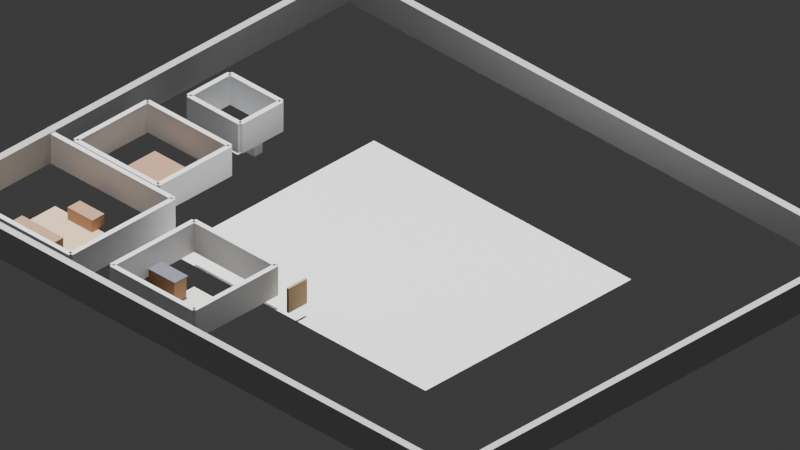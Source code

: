 # Source: connected_floor_plan_996e497b-bc56-440a-9d47-ad85981da4b0.blend  (saved by Blender 4.4.32; exported with 4.5.12 LTS)
import bpy
from mathutils import Matrix  # noqa: F401  (used for matrix-valued properties, if any)

bpy.ops.wm.read_factory_settings(use_empty=True)
scene = bpy.context.scene
scene.name = 'Scene'

# ---- collections
col_collection = bpy.data.collections.new('Collection'); scene.collection.children.link(col_collection)

# ---- materials (node trees are filled in below, after node groups)
mat_wall = bpy.data.materials.new('Wall')
mat_exterior_wall = bpy.data.materials.new('Exterior Wall')
mat_living_floor = bpy.data.materials.new('Living Floor')
mat_furniture = bpy.data.materials.new('Furniture')
mat_kitchen_floor = bpy.data.materials.new('Kitchen Floor')
mat_cabinet = bpy.data.materials.new('Cabinet')
mat_counter = bpy.data.materials.new('Counter')
mat_bedroom_floor = bpy.data.materials.new('Bedroom Floor')
mat_bathroom_floor = bpy.data.materials.new('Bathroom Floor')
mat_fixture = bpy.data.materials.new('Fixture')
mat_door = bpy.data.materials.new('Door')

# ---- material node trees
mat_wall.use_nodes = True; mat_wall.node_tree.nodes.clear()
_N = mat_wall.node_tree.nodes; _L = mat_wall.node_tree.links
n0 = _N.new('ShaderNodeBsdfPrincipled'); n0.name = 'Principled BSDF'; n0.location = (0, 0)
n0.inputs[0].default_value = (0.95, 0.95, 0.95, 1.0)
n0.inputs[2].default_value = 0.8
n1 = _N.new('ShaderNodeOutputMaterial'); n1.name = 'Material Output'; n1.location = (0, 0)
_L.new(n0.outputs[0], n1.inputs[0])
n1.is_active_output = True
mat_exterior_wall.use_nodes = True; mat_exterior_wall.node_tree.nodes.clear()
_N = mat_exterior_wall.node_tree.nodes; _L = mat_exterior_wall.node_tree.links
n0 = _N.new('ShaderNodeBsdfPrincipled'); n0.name = 'Principled BSDF'; n0.location = (0, 0)
n0.inputs[0].default_value = (0.6, 0.6, 0.6, 1.0)
n0.inputs[2].default_value = 0.8
n1 = _N.new('ShaderNodeOutputMaterial'); n1.name = 'Material Output'; n1.location = (0, 0)
_L.new(n0.outputs[0], n1.inputs[0])
n1.is_active_output = True
mat_living_floor.use_nodes = True; mat_living_floor.node_tree.nodes.clear()
_N = mat_living_floor.node_tree.nodes; _L = mat_living_floor.node_tree.links
n0 = _N.new('ShaderNodeBsdfPrincipled'); n0.name = 'Principled BSDF'; n0.location = (0, 0)
n0.inputs[0].default_value = (0.8, 0.6, 0.4, 1.0)
n0.inputs[2].default_value = 0.8
n1 = _N.new('ShaderNodeOutputMaterial'); n1.name = 'Material Output'; n1.location = (0, 0)
_L.new(n0.outputs[0], n1.inputs[0])
n1.is_active_output = True
mat_furniture.use_nodes = True; mat_furniture.node_tree.nodes.clear()
_N = mat_furniture.node_tree.nodes; _L = mat_furniture.node_tree.links
n0 = _N.new('ShaderNodeBsdfPrincipled'); n0.name = 'Principled BSDF'; n0.location = (0, 0)
n0.inputs[0].default_value = (0.5, 0.3, 0.2, 1.0)
n0.inputs[2].default_value = 0.8
n1 = _N.new('ShaderNodeOutputMaterial'); n1.name = 'Material Output'; n1.location = (0, 0)
_L.new(n0.outputs[0], n1.inputs[0])
n1.is_active_output = True
mat_kitchen_floor.use_nodes = True; mat_kitchen_floor.node_tree.nodes.clear()
_N = mat_kitchen_floor.node_tree.nodes; _L = mat_kitchen_floor.node_tree.links
n0 = _N.new('ShaderNodeBsdfPrincipled'); n0.name = 'Principled BSDF'; n0.location = (0, 0)
n0.inputs[0].default_value = (0.9, 0.9, 0.85, 1.0)
n0.inputs[2].default_value = 0.8
n1 = _N.new('ShaderNodeOutputMaterial'); n1.name = 'Material Output'; n1.location = (0, 0)
_L.new(n0.outputs[0], n1.inputs[0])
n1.is_active_output = True
mat_cabinet.use_nodes = True; mat_cabinet.node_tree.nodes.clear()
_N = mat_cabinet.node_tree.nodes; _L = mat_cabinet.node_tree.links
n0 = _N.new('ShaderNodeBsdfPrincipled'); n0.name = 'Principled BSDF'; n0.location = (0, 0)
n0.inputs[0].default_value = (0.4, 0.2, 0.1, 1.0)
n0.inputs[2].default_value = 0.8
n1 = _N.new('ShaderNodeOutputMaterial'); n1.name = 'Material Output'; n1.location = (0, 0)
_L.new(n0.outputs[0], n1.inputs[0])
n1.is_active_output = True
mat_counter.use_nodes = True; mat_counter.node_tree.nodes.clear()
_N = mat_counter.node_tree.nodes; _L = mat_counter.node_tree.links
n0 = _N.new('ShaderNodeBsdfPrincipled'); n0.name = 'Principled BSDF'; n0.location = (0, 0)
n0.inputs[0].default_value = (0.2, 0.2, 0.25, 1.0)
n0.inputs[2].default_value = 0.8
n1 = _N.new('ShaderNodeOutputMaterial'); n1.name = 'Material Output'; n1.location = (0, 0)
_L.new(n0.outputs[0], n1.inputs[0])
n1.is_active_output = True
mat_bedroom_floor.use_nodes = True; mat_bedroom_floor.node_tree.nodes.clear()
_N = mat_bedroom_floor.node_tree.nodes; _L = mat_bedroom_floor.node_tree.links
n0 = _N.new('ShaderNodeBsdfPrincipled'); n0.name = 'Principled BSDF'; n0.location = (0, 0)
n0.inputs[0].default_value = (0.7, 0.5, 0.3, 1.0)
n0.inputs[2].default_value = 0.8
n1 = _N.new('ShaderNodeOutputMaterial'); n1.name = 'Material Output'; n1.location = (0, 0)
_L.new(n0.outputs[0], n1.inputs[0])
n1.is_active_output = True
mat_bathroom_floor.use_nodes = True; mat_bathroom_floor.node_tree.nodes.clear()
_N = mat_bathroom_floor.node_tree.nodes; _L = mat_bathroom_floor.node_tree.links
n0 = _N.new('ShaderNodeBsdfPrincipled'); n0.name = 'Principled BSDF'; n0.location = (0, 0)
n0.inputs[0].default_value = (0.85, 0.9, 0.95, 1.0)
n0.inputs[2].default_value = 0.8
n1 = _N.new('ShaderNodeOutputMaterial'); n1.name = 'Material Output'; n1.location = (0, 0)
_L.new(n0.outputs[0], n1.inputs[0])
n1.is_active_output = True
mat_fixture.use_nodes = True; mat_fixture.node_tree.nodes.clear()
_N = mat_fixture.node_tree.nodes; _L = mat_fixture.node_tree.links
n0 = _N.new('ShaderNodeBsdfPrincipled'); n0.name = 'Principled BSDF'; n0.location = (0, 0)
n0.inputs[0].default_value = (1.0, 1.0, 1.0, 1.0)
n0.inputs[2].default_value = 0.8
n1 = _N.new('ShaderNodeOutputMaterial'); n1.name = 'Material Output'; n1.location = (0, 0)
_L.new(n0.outputs[0], n1.inputs[0])
n1.is_active_output = True
mat_door.use_nodes = True; mat_door.node_tree.nodes.clear()
_N = mat_door.node_tree.nodes; _L = mat_door.node_tree.links
n0 = _N.new('ShaderNodeBsdfPrincipled'); n0.name = 'Principled BSDF'; n0.location = (0, 0)
n0.inputs[0].default_value = (0.6, 0.4, 0.2, 1.0)
n0.inputs[2].default_value = 0.8
n1 = _N.new('ShaderNodeOutputMaterial'); n1.name = 'Material Output'; n1.location = (0, 0)
_L.new(n0.outputs[0], n1.inputs[0])
n1.is_active_output = True

# ---- world
world_world = bpy.data.worlds.new('World'); scene.world = world_world
world_world.use_nodes = True; world_world.node_tree.nodes.clear()
_N = world_world.node_tree.nodes; _L = world_world.node_tree.links
n0 = _N.new('ShaderNodeOutputWorld'); n0.name = 'World Output'; n0.location = (300, 300)
n1 = _N.new('ShaderNodeBackground'); n1.name = 'Background'; n1.location = (10, 300)
n1.inputs[0].default_value = (0.05088, 0.05088, 0.05088, 1.0)
_L.new(n1.outputs[0], n0.inputs[0])
n0.is_active_output = True
world_world.color = (0.05088, 0.05088, 0.05088)
world_world.sun_shadow_jitter_overblur = 0.0

# ---- cameras
cam_camera_001 = bpy.data.cameras.new('Camera.001')
cam_camera_001.type = 'ORTHO'
cam_camera_001.ortho_scale = 27.5

# ---- lights
light_sun = bpy.data.lights.new('Sun', 'SUN')
light_sun.energy = 5.0
light_area = bpy.data.lights.new('Area', 'AREA')
light_area.energy = 300.0
light_area.size = 3.0
light_area.size_y = 1.0
light_area_001 = bpy.data.lights.new('Area.001', 'AREA')
light_area_001.energy = 150.0
light_area_001.size = 3.0
light_area_001.size_y = 1.0
light_area_002 = bpy.data.lights.new('Area.002', 'AREA')
light_area_002.energy = 150.0
light_area_002.size = 3.0
light_area_002.size_y = 1.0

# ---- meshes
me_plane = bpy.data.meshes.new('Plane')
me_plane.from_pydata([(-0.5, -0.5, 0.0), (0.5, -0.5, 0.0), (-0.5, 0.5, 0.0), (0.5, 0.5, 0.0)], [], [(0, 1, 3, 2)])
_uv = me_plane.uv_layers.new(name='UVMap')
_uv.uv.foreach_set('vector', [0.0, 0.0, 1.0, 0.0, 1.0, 1.0, 0.0, 1.0])
me_plane.materials.append(mat_wall)
me_plane.update()
me_cube_001 = bpy.data.meshes.new('Cube.001')
me_cube_001.from_pydata([(-0.5, -0.5, -0.5), (-0.5, -0.5, 0.5), (-0.5, 0.5, -0.5), (-0.5, 0.5, 0.5), (0.5, -0.5, -0.5), (0.5, -0.5, 0.5), (0.5, 0.5, -0.5), (0.5, 0.5, 0.5)], [], [(0, 1, 3, 2), (2, 3, 7, 6), (6, 7, 5, 4), (4, 5, 1, 0), (2, 6, 4, 0), (7, 3, 1, 5)])
_uv = me_cube_001.uv_layers.new(name='UVMap')
_uv.uv.foreach_set('vector', [0.375, 0.0, 0.625, 0.0, 0.625, 0.25, 0.375, 0.25, 0.375, 0.25, 0.625, 0.25, 0.625, 0.5, 0.375, 0.5, 0.375, 0.5, 0.625, 0.5, 0.625, 0.75, 0.375, 0.75, 0.375, 0.75, 0.625, 0.75, 0.625, 1.0, 0.375, 1.0, 0.125, 0.5, 0.375, 0.5, 0.375, 0.75, 0.125, 0.75, 0.625, 0.5, 0.875, 0.5, 0.875, 0.75, 0.625, 0.75])
me_cube_001.materials.append(mat_exterior_wall)
me_cube_001.update()
me_cube_002 = bpy.data.meshes.new('Cube.002')
me_cube_002.from_pydata([(-0.5, -0.5, -0.5), (-0.5, -0.5, 0.5), (-0.5, 0.5, -0.5), (-0.5, 0.5, 0.5), (0.5, -0.5, -0.5), (0.5, -0.5, 0.5), (0.5, 0.5, -0.5), (0.5, 0.5, 0.5)], [], [(0, 1, 3, 2), (2, 3, 7, 6), (6, 7, 5, 4), (4, 5, 1, 0), (2, 6, 4, 0), (7, 3, 1, 5)])
_uv = me_cube_002.uv_layers.new(name='UVMap')
_uv.uv.foreach_set('vector', [0.375, 0.0, 0.625, 0.0, 0.625, 0.25, 0.375, 0.25, 0.375, 0.25, 0.625, 0.25, 0.625, 0.5, 0.375, 0.5, 0.375, 0.5, 0.625, 0.5, 0.625, 0.75, 0.375, 0.75, 0.375, 0.75, 0.625, 0.75, 0.625, 1.0, 0.375, 1.0, 0.125, 0.5, 0.375, 0.5, 0.375, 0.75, 0.125, 0.75, 0.625, 0.5, 0.875, 0.5, 0.875, 0.75, 0.625, 0.75])
me_cube_002.materials.append(mat_exterior_wall)
me_cube_002.update()
me_cube_003 = bpy.data.meshes.new('Cube.003')
me_cube_003.from_pydata([(-0.5, -0.5, -0.5), (-0.5, -0.5, 0.5), (-0.5, 0.5, -0.5), (-0.5, 0.5, 0.5), (0.5, -0.5, -0.5), (0.5, -0.5, 0.5), (0.5, 0.5, -0.5), (0.5, 0.5, 0.5)], [], [(0, 1, 3, 2), (2, 3, 7, 6), (6, 7, 5, 4), (4, 5, 1, 0), (2, 6, 4, 0), (7, 3, 1, 5)])
_uv = me_cube_003.uv_layers.new(name='UVMap')
_uv.uv.foreach_set('vector', [0.375, 0.0, 0.625, 0.0, 0.625, 0.25, 0.375, 0.25, 0.375, 0.25, 0.625, 0.25, 0.625, 0.5, 0.375, 0.5, 0.375, 0.5, 0.625, 0.5, 0.625, 0.75, 0.375, 0.75, 0.375, 0.75, 0.625, 0.75, 0.625, 1.0, 0.375, 1.0, 0.125, 0.5, 0.375, 0.5, 0.375, 0.75, 0.125, 0.75, 0.625, 0.5, 0.875, 0.5, 0.875, 0.75, 0.625, 0.75])
me_cube_003.materials.append(mat_exterior_wall)
me_cube_003.update()
me_cube_004 = bpy.data.meshes.new('Cube.004')
me_cube_004.from_pydata([(-0.5, -0.5, -0.5), (-0.5, -0.5, 0.5), (-0.5, 0.5, -0.5), (-0.5, 0.5, 0.5), (0.5, -0.5, -0.5), (0.5, -0.5, 0.5), (0.5, 0.5, -0.5), (0.5, 0.5, 0.5)], [], [(0, 1, 3, 2), (2, 3, 7, 6), (6, 7, 5, 4), (4, 5, 1, 0), (2, 6, 4, 0), (7, 3, 1, 5)])
_uv = me_cube_004.uv_layers.new(name='UVMap')
_uv.uv.foreach_set('vector', [0.375, 0.0, 0.625, 0.0, 0.625, 0.25, 0.375, 0.25, 0.375, 0.25, 0.625, 0.25, 0.625, 0.5, 0.375, 0.5, 0.375, 0.5, 0.625, 0.5, 0.625, 0.75, 0.375, 0.75, 0.375, 0.75, 0.625, 0.75, 0.625, 1.0, 0.375, 1.0, 0.125, 0.5, 0.375, 0.5, 0.375, 0.75, 0.125, 0.75, 0.625, 0.5, 0.875, 0.5, 0.875, 0.75, 0.625, 0.75])
me_cube_004.materials.append(mat_exterior_wall)
me_cube_004.update()
me_plane_001 = bpy.data.meshes.new('Plane.001')
me_plane_001.from_pydata([(-0.5, -0.5, 0.0), (0.5, -0.5, 0.0), (-0.5, 0.5, 0.0), (0.5, 0.5, 0.0)], [], [(0, 1, 3, 2)])
_uv = me_plane_001.uv_layers.new(name='UVMap')
_uv.uv.foreach_set('vector', [0.0, 0.0, 1.0, 0.0, 1.0, 1.0, 0.0, 1.0])
me_plane_001.materials.append(mat_living_floor)
me_plane_001.update()
me_cube_005 = bpy.data.meshes.new('Cube.005')
me_cube_005.from_pydata([(-0.5, -0.5, -0.5), (-0.5, -0.5, 0.5), (-0.5, 0.5, -0.5), (-0.5, 0.5, 0.5), (0.5, -0.5, -0.5), (0.5, -0.5, 0.5), (0.5, 0.5, -0.5), (0.5, 0.5, 0.5)], [], [(0, 1, 3, 2), (2, 3, 7, 6), (6, 7, 5, 4), (4, 5, 1, 0), (2, 6, 4, 0), (7, 3, 1, 5)])
_uv = me_cube_005.uv_layers.new(name='UVMap')
_uv.uv.foreach_set('vector', [0.375, 0.0, 0.625, 0.0, 0.625, 0.25, 0.375, 0.25, 0.375, 0.25, 0.625, 0.25, 0.625, 0.5, 0.375, 0.5, 0.375, 0.5, 0.625, 0.5, 0.625, 0.75, 0.375, 0.75, 0.375, 0.75, 0.625, 0.75, 0.625, 1.0, 0.375, 1.0, 0.125, 0.5, 0.375, 0.5, 0.375, 0.75, 0.125, 0.75, 0.625, 0.5, 0.875, 0.5, 0.875, 0.75, 0.625, 0.75])
me_cube_005.materials.append(mat_wall)
me_cube_005.update()
me_cube_006 = bpy.data.meshes.new('Cube.006')
me_cube_006.from_pydata([(-0.5, -0.5, -0.5), (-0.5, -0.5, 0.5), (-0.5, 0.5, -0.5), (-0.5, 0.5, 0.5), (0.5, -0.5, -0.5), (0.5, -0.5, 0.5), (0.5, 0.5, -0.5), (0.5, 0.5, 0.5)], [], [(0, 1, 3, 2), (2, 3, 7, 6), (6, 7, 5, 4), (4, 5, 1, 0), (2, 6, 4, 0), (7, 3, 1, 5)])
_uv = me_cube_006.uv_layers.new(name='UVMap')
_uv.uv.foreach_set('vector', [0.375, 0.0, 0.625, 0.0, 0.625, 0.25, 0.375, 0.25, 0.375, 0.25, 0.625, 0.25, 0.625, 0.5, 0.375, 0.5, 0.375, 0.5, 0.625, 0.5, 0.625, 0.75, 0.375, 0.75, 0.375, 0.75, 0.625, 0.75, 0.625, 1.0, 0.375, 1.0, 0.125, 0.5, 0.375, 0.5, 0.375, 0.75, 0.125, 0.75, 0.625, 0.5, 0.875, 0.5, 0.875, 0.75, 0.625, 0.75])
me_cube_006.materials.append(mat_wall)
me_cube_006.update()
me_cube_007 = bpy.data.meshes.new('Cube.007')
me_cube_007.from_pydata([(-0.5, -0.5, -0.5), (-0.5, -0.5, 0.5), (-0.5, 0.5, -0.5), (-0.5, 0.5, 0.5), (0.5, -0.5, -0.5), (0.5, -0.5, 0.5), (0.5, 0.5, -0.5), (0.5, 0.5, 0.5)], [], [(0, 1, 3, 2), (2, 3, 7, 6), (6, 7, 5, 4), (4, 5, 1, 0), (2, 6, 4, 0), (7, 3, 1, 5)])
_uv = me_cube_007.uv_layers.new(name='UVMap')
_uv.uv.foreach_set('vector', [0.375, 0.0, 0.625, 0.0, 0.625, 0.25, 0.375, 0.25, 0.375, 0.25, 0.625, 0.25, 0.625, 0.5, 0.375, 0.5, 0.375, 0.5, 0.625, 0.5, 0.625, 0.75, 0.375, 0.75, 0.375, 0.75, 0.625, 0.75, 0.625, 1.0, 0.375, 1.0, 0.125, 0.5, 0.375, 0.5, 0.375, 0.75, 0.125, 0.75, 0.625, 0.5, 0.875, 0.5, 0.875, 0.75, 0.625, 0.75])
me_cube_007.materials.append(mat_wall)
me_cube_007.update()
me_cube_008 = bpy.data.meshes.new('Cube.008')
me_cube_008.from_pydata([(-0.5, -0.5, -0.5), (-0.5, -0.5, 0.5), (-0.5, 0.5, -0.5), (-0.5, 0.5, 0.5), (0.5, -0.5, -0.5), (0.5, -0.5, 0.5), (0.5, 0.5, -0.5), (0.5, 0.5, 0.5)], [], [(0, 1, 3, 2), (2, 3, 7, 6), (6, 7, 5, 4), (4, 5, 1, 0), (2, 6, 4, 0), (7, 3, 1, 5)])
_uv = me_cube_008.uv_layers.new(name='UVMap')
_uv.uv.foreach_set('vector', [0.375, 0.0, 0.625, 0.0, 0.625, 0.25, 0.375, 0.25, 0.375, 0.25, 0.625, 0.25, 0.625, 0.5, 0.375, 0.5, 0.375, 0.5, 0.625, 0.5, 0.625, 0.75, 0.375, 0.75, 0.375, 0.75, 0.625, 0.75, 0.625, 1.0, 0.375, 1.0, 0.125, 0.5, 0.375, 0.5, 0.375, 0.75, 0.125, 0.75, 0.625, 0.5, 0.875, 0.5, 0.875, 0.75, 0.625, 0.75])
me_cube_008.materials.append(mat_wall)
me_cube_008.update()
me_cube_009 = bpy.data.meshes.new('Cube.009')
me_cube_009.from_pydata([(-0.5, -0.5, -0.5), (-0.5, -0.5, 0.5), (-0.5, 0.5, -0.5), (-0.5, 0.5, 0.5), (0.5, -0.5, -0.5), (0.5, -0.5, 0.5), (0.5, 0.5, -0.5), (0.5, 0.5, 0.5)], [], [(0, 1, 3, 2), (2, 3, 7, 6), (6, 7, 5, 4), (4, 5, 1, 0), (2, 6, 4, 0), (7, 3, 1, 5)])
_uv = me_cube_009.uv_layers.new(name='UVMap')
_uv.uv.foreach_set('vector', [0.375, 0.0, 0.625, 0.0, 0.625, 0.25, 0.375, 0.25, 0.375, 0.25, 0.625, 0.25, 0.625, 0.5, 0.375, 0.5, 0.375, 0.5, 0.625, 0.5, 0.625, 0.75, 0.375, 0.75, 0.375, 0.75, 0.625, 0.75, 0.625, 1.0, 0.375, 1.0, 0.125, 0.5, 0.375, 0.5, 0.375, 0.75, 0.125, 0.75, 0.625, 0.5, 0.875, 0.5, 0.875, 0.75, 0.625, 0.75])
me_cube_009.materials.append(mat_furniture)
me_cube_009.update()
me_cube_010 = bpy.data.meshes.new('Cube.010')
me_cube_010.from_pydata([(-0.5, -0.5, -0.5), (-0.5, -0.5, 0.5), (-0.5, 0.5, -0.5), (-0.5, 0.5, 0.5), (0.5, -0.5, -0.5), (0.5, -0.5, 0.5), (0.5, 0.5, -0.5), (0.5, 0.5, 0.5)], [], [(0, 1, 3, 2), (2, 3, 7, 6), (6, 7, 5, 4), (4, 5, 1, 0), (2, 6, 4, 0), (7, 3, 1, 5)])
_uv = me_cube_010.uv_layers.new(name='UVMap')
_uv.uv.foreach_set('vector', [0.375, 0.0, 0.625, 0.0, 0.625, 0.25, 0.375, 0.25, 0.375, 0.25, 0.625, 0.25, 0.625, 0.5, 0.375, 0.5, 0.375, 0.5, 0.625, 0.5, 0.625, 0.75, 0.375, 0.75, 0.375, 0.75, 0.625, 0.75, 0.625, 1.0, 0.375, 1.0, 0.125, 0.5, 0.375, 0.5, 0.375, 0.75, 0.125, 0.75, 0.625, 0.5, 0.875, 0.5, 0.875, 0.75, 0.625, 0.75])
me_cube_010.materials.append(mat_furniture)
me_cube_010.update()
me_plane_002 = bpy.data.meshes.new('Plane.002')
me_plane_002.from_pydata([(-0.5, -0.5, 0.0), (0.5, -0.5, 0.0), (-0.5, 0.5, 0.0), (0.5, 0.5, 0.0)], [], [(0, 1, 3, 2)])
_uv = me_plane_002.uv_layers.new(name='UVMap')
_uv.uv.foreach_set('vector', [0.0, 0.0, 1.0, 0.0, 1.0, 1.0, 0.0, 1.0])
me_plane_002.materials.append(mat_kitchen_floor)
me_plane_002.update()
me_cube_011 = bpy.data.meshes.new('Cube.011')
me_cube_011.from_pydata([(-0.5, -0.5, -0.5), (-0.5, -0.5, 0.5), (-0.5, 0.5, -0.5), (-0.5, 0.5, 0.5), (0.5, -0.5, -0.5), (0.5, -0.5, 0.5), (0.5, 0.5, -0.5), (0.5, 0.5, 0.5)], [], [(0, 1, 3, 2), (2, 3, 7, 6), (6, 7, 5, 4), (4, 5, 1, 0), (2, 6, 4, 0), (7, 3, 1, 5)])
_uv = me_cube_011.uv_layers.new(name='UVMap')
_uv.uv.foreach_set('vector', [0.375, 0.0, 0.625, 0.0, 0.625, 0.25, 0.375, 0.25, 0.375, 0.25, 0.625, 0.25, 0.625, 0.5, 0.375, 0.5, 0.375, 0.5, 0.625, 0.5, 0.625, 0.75, 0.375, 0.75, 0.375, 0.75, 0.625, 0.75, 0.625, 1.0, 0.375, 1.0, 0.125, 0.5, 0.375, 0.5, 0.375, 0.75, 0.125, 0.75, 0.625, 0.5, 0.875, 0.5, 0.875, 0.75, 0.625, 0.75])
me_cube_011.materials.append(mat_wall)
me_cube_011.update()
me_cube_012 = bpy.data.meshes.new('Cube.012')
me_cube_012.from_pydata([(-0.5, -0.5, -0.5), (-0.5, -0.5, 0.5), (-0.5, 0.5, -0.5), (-0.5, 0.5, 0.5), (0.5, -0.5, -0.5), (0.5, -0.5, 0.5), (0.5, 0.5, -0.5), (0.5, 0.5, 0.5)], [], [(0, 1, 3, 2), (2, 3, 7, 6), (6, 7, 5, 4), (4, 5, 1, 0), (2, 6, 4, 0), (7, 3, 1, 5)])
_uv = me_cube_012.uv_layers.new(name='UVMap')
_uv.uv.foreach_set('vector', [0.375, 0.0, 0.625, 0.0, 0.625, 0.25, 0.375, 0.25, 0.375, 0.25, 0.625, 0.25, 0.625, 0.5, 0.375, 0.5, 0.375, 0.5, 0.625, 0.5, 0.625, 0.75, 0.375, 0.75, 0.375, 0.75, 0.625, 0.75, 0.625, 1.0, 0.375, 1.0, 0.125, 0.5, 0.375, 0.5, 0.375, 0.75, 0.125, 0.75, 0.625, 0.5, 0.875, 0.5, 0.875, 0.75, 0.625, 0.75])
me_cube_012.materials.append(mat_wall)
me_cube_012.update()
me_cube_013 = bpy.data.meshes.new('Cube.013')
me_cube_013.from_pydata([(-0.5, -0.5, -0.5), (-0.5, -0.5, 0.5), (-0.5, 0.5, -0.5), (-0.5, 0.5, 0.5), (0.5, -0.5, -0.5), (0.5, -0.5, 0.5), (0.5, 0.5, -0.5), (0.5, 0.5, 0.5)], [], [(0, 1, 3, 2), (2, 3, 7, 6), (6, 7, 5, 4), (4, 5, 1, 0), (2, 6, 4, 0), (7, 3, 1, 5)])
_uv = me_cube_013.uv_layers.new(name='UVMap')
_uv.uv.foreach_set('vector', [0.375, 0.0, 0.625, 0.0, 0.625, 0.25, 0.375, 0.25, 0.375, 0.25, 0.625, 0.25, 0.625, 0.5, 0.375, 0.5, 0.375, 0.5, 0.625, 0.5, 0.625, 0.75, 0.375, 0.75, 0.375, 0.75, 0.625, 0.75, 0.625, 1.0, 0.375, 1.0, 0.125, 0.5, 0.375, 0.5, 0.375, 0.75, 0.125, 0.75, 0.625, 0.5, 0.875, 0.5, 0.875, 0.75, 0.625, 0.75])
me_cube_013.materials.append(mat_wall)
me_cube_013.update()
me_cube_014 = bpy.data.meshes.new('Cube.014')
me_cube_014.from_pydata([(-0.5, -0.5, -0.5), (-0.5, -0.5, 0.5), (-0.5, 0.5, -0.5), (-0.5, 0.5, 0.5), (0.5, -0.5, -0.5), (0.5, -0.5, 0.5), (0.5, 0.5, -0.5), (0.5, 0.5, 0.5)], [], [(0, 1, 3, 2), (2, 3, 7, 6), (6, 7, 5, 4), (4, 5, 1, 0), (2, 6, 4, 0), (7, 3, 1, 5)])
_uv = me_cube_014.uv_layers.new(name='UVMap')
_uv.uv.foreach_set('vector', [0.375, 0.0, 0.625, 0.0, 0.625, 0.25, 0.375, 0.25, 0.375, 0.25, 0.625, 0.25, 0.625, 0.5, 0.375, 0.5, 0.375, 0.5, 0.625, 0.5, 0.625, 0.75, 0.375, 0.75, 0.375, 0.75, 0.625, 0.75, 0.625, 1.0, 0.375, 1.0, 0.125, 0.5, 0.375, 0.5, 0.375, 0.75, 0.125, 0.75, 0.625, 0.5, 0.875, 0.5, 0.875, 0.75, 0.625, 0.75])
me_cube_014.materials.append(mat_wall)
me_cube_014.update()
me_cube_015 = bpy.data.meshes.new('Cube.015')
me_cube_015.from_pydata([(-0.5, -0.5, -0.5), (-0.5, -0.5, 0.5), (-0.5, 0.5, -0.5), (-0.5, 0.5, 0.5), (0.5, -0.5, -0.5), (0.5, -0.5, 0.5), (0.5, 0.5, -0.5), (0.5, 0.5, 0.5)], [], [(0, 1, 3, 2), (2, 3, 7, 6), (6, 7, 5, 4), (4, 5, 1, 0), (2, 6, 4, 0), (7, 3, 1, 5)])
_uv = me_cube_015.uv_layers.new(name='UVMap')
_uv.uv.foreach_set('vector', [0.375, 0.0, 0.625, 0.0, 0.625, 0.25, 0.375, 0.25, 0.375, 0.25, 0.625, 0.25, 0.625, 0.5, 0.375, 0.5, 0.375, 0.5, 0.625, 0.5, 0.625, 0.75, 0.375, 0.75, 0.375, 0.75, 0.625, 0.75, 0.625, 1.0, 0.375, 1.0, 0.125, 0.5, 0.375, 0.5, 0.375, 0.75, 0.125, 0.75, 0.625, 0.5, 0.875, 0.5, 0.875, 0.75, 0.625, 0.75])
me_cube_015.materials.append(mat_cabinet)
me_cube_015.update()
me_cube_016 = bpy.data.meshes.new('Cube.016')
me_cube_016.from_pydata([(-0.5, -0.5, -0.5), (-0.5, -0.5, 0.5), (-0.5, 0.5, -0.5), (-0.5, 0.5, 0.5), (0.5, -0.5, -0.5), (0.5, -0.5, 0.5), (0.5, 0.5, -0.5), (0.5, 0.5, 0.5)], [], [(0, 1, 3, 2), (2, 3, 7, 6), (6, 7, 5, 4), (4, 5, 1, 0), (2, 6, 4, 0), (7, 3, 1, 5)])
_uv = me_cube_016.uv_layers.new(name='UVMap')
_uv.uv.foreach_set('vector', [0.375, 0.0, 0.625, 0.0, 0.625, 0.25, 0.375, 0.25, 0.375, 0.25, 0.625, 0.25, 0.625, 0.5, 0.375, 0.5, 0.375, 0.5, 0.625, 0.5, 0.625, 0.75, 0.375, 0.75, 0.375, 0.75, 0.625, 0.75, 0.625, 1.0, 0.375, 1.0, 0.125, 0.5, 0.375, 0.5, 0.375, 0.75, 0.125, 0.75, 0.625, 0.5, 0.875, 0.5, 0.875, 0.75, 0.625, 0.75])
me_cube_016.materials.append(mat_counter)
me_cube_016.update()
me_plane_003 = bpy.data.meshes.new('Plane.003')
me_plane_003.from_pydata([(-0.5, -0.5, 0.0), (0.5, -0.5, 0.0), (-0.5, 0.5, 0.0), (0.5, 0.5, 0.0)], [], [(0, 1, 3, 2)])
_uv = me_plane_003.uv_layers.new(name='UVMap')
_uv.uv.foreach_set('vector', [0.0, 0.0, 1.0, 0.0, 1.0, 1.0, 0.0, 1.0])
me_plane_003.materials.append(mat_bedroom_floor)
me_plane_003.update()
me_cube_017 = bpy.data.meshes.new('Cube.017')
me_cube_017.from_pydata([(-0.5, -0.5, -0.5), (-0.5, -0.5, 0.5), (-0.5, 0.5, -0.5), (-0.5, 0.5, 0.5), (0.5, -0.5, -0.5), (0.5, -0.5, 0.5), (0.5, 0.5, -0.5), (0.5, 0.5, 0.5)], [], [(0, 1, 3, 2), (2, 3, 7, 6), (6, 7, 5, 4), (4, 5, 1, 0), (2, 6, 4, 0), (7, 3, 1, 5)])
_uv = me_cube_017.uv_layers.new(name='UVMap')
_uv.uv.foreach_set('vector', [0.375, 0.0, 0.625, 0.0, 0.625, 0.25, 0.375, 0.25, 0.375, 0.25, 0.625, 0.25, 0.625, 0.5, 0.375, 0.5, 0.375, 0.5, 0.625, 0.5, 0.625, 0.75, 0.375, 0.75, 0.375, 0.75, 0.625, 0.75, 0.625, 1.0, 0.375, 1.0, 0.125, 0.5, 0.375, 0.5, 0.375, 0.75, 0.125, 0.75, 0.625, 0.5, 0.875, 0.5, 0.875, 0.75, 0.625, 0.75])
me_cube_017.materials.append(mat_wall)
me_cube_017.update()
me_cube_018 = bpy.data.meshes.new('Cube.018')
me_cube_018.from_pydata([(-0.5, -0.5, -0.5), (-0.5, -0.5, 0.5), (-0.5, 0.5, -0.5), (-0.5, 0.5, 0.5), (0.5, -0.5, -0.5), (0.5, -0.5, 0.5), (0.5, 0.5, -0.5), (0.5, 0.5, 0.5)], [], [(0, 1, 3, 2), (2, 3, 7, 6), (6, 7, 5, 4), (4, 5, 1, 0), (2, 6, 4, 0), (7, 3, 1, 5)])
_uv = me_cube_018.uv_layers.new(name='UVMap')
_uv.uv.foreach_set('vector', [0.375, 0.0, 0.625, 0.0, 0.625, 0.25, 0.375, 0.25, 0.375, 0.25, 0.625, 0.25, 0.625, 0.5, 0.375, 0.5, 0.375, 0.5, 0.625, 0.5, 0.625, 0.75, 0.375, 0.75, 0.375, 0.75, 0.625, 0.75, 0.625, 1.0, 0.375, 1.0, 0.125, 0.5, 0.375, 0.5, 0.375, 0.75, 0.125, 0.75, 0.625, 0.5, 0.875, 0.5, 0.875, 0.75, 0.625, 0.75])
me_cube_018.materials.append(mat_wall)
me_cube_018.update()
me_cube_019 = bpy.data.meshes.new('Cube.019')
me_cube_019.from_pydata([(-0.5, -0.5, -0.5), (-0.5, -0.5, 0.5), (-0.5, 0.5, -0.5), (-0.5, 0.5, 0.5), (0.5, -0.5, -0.5), (0.5, -0.5, 0.5), (0.5, 0.5, -0.5), (0.5, 0.5, 0.5)], [], [(0, 1, 3, 2), (2, 3, 7, 6), (6, 7, 5, 4), (4, 5, 1, 0), (2, 6, 4, 0), (7, 3, 1, 5)])
_uv = me_cube_019.uv_layers.new(name='UVMap')
_uv.uv.foreach_set('vector', [0.375, 0.0, 0.625, 0.0, 0.625, 0.25, 0.375, 0.25, 0.375, 0.25, 0.625, 0.25, 0.625, 0.5, 0.375, 0.5, 0.375, 0.5, 0.625, 0.5, 0.625, 0.75, 0.375, 0.75, 0.375, 0.75, 0.625, 0.75, 0.625, 1.0, 0.375, 1.0, 0.125, 0.5, 0.375, 0.5, 0.375, 0.75, 0.125, 0.75, 0.625, 0.5, 0.875, 0.5, 0.875, 0.75, 0.625, 0.75])
me_cube_019.materials.append(mat_wall)
me_cube_019.update()
me_cube_020 = bpy.data.meshes.new('Cube.020')
me_cube_020.from_pydata([(-0.5, -0.5, -0.5), (-0.5, -0.5, 0.5), (-0.5, 0.5, -0.5), (-0.5, 0.5, 0.5), (0.5, -0.5, -0.5), (0.5, -0.5, 0.5), (0.5, 0.5, -0.5), (0.5, 0.5, 0.5)], [], [(0, 1, 3, 2), (2, 3, 7, 6), (6, 7, 5, 4), (4, 5, 1, 0), (2, 6, 4, 0), (7, 3, 1, 5)])
_uv = me_cube_020.uv_layers.new(name='UVMap')
_uv.uv.foreach_set('vector', [0.375, 0.0, 0.625, 0.0, 0.625, 0.25, 0.375, 0.25, 0.375, 0.25, 0.625, 0.25, 0.625, 0.5, 0.375, 0.5, 0.375, 0.5, 0.625, 0.5, 0.625, 0.75, 0.375, 0.75, 0.375, 0.75, 0.625, 0.75, 0.625, 1.0, 0.375, 1.0, 0.125, 0.5, 0.375, 0.5, 0.375, 0.75, 0.125, 0.75, 0.625, 0.5, 0.875, 0.5, 0.875, 0.75, 0.625, 0.75])
me_cube_020.materials.append(mat_wall)
me_cube_020.update()
me_cube_021 = bpy.data.meshes.new('Cube.021')
me_cube_021.from_pydata([(-0.5, -0.5, -0.5), (-0.5, -0.5, 0.5), (-0.5, 0.5, -0.5), (-0.5, 0.5, 0.5), (0.5, -0.5, -0.5), (0.5, -0.5, 0.5), (0.5, 0.5, -0.5), (0.5, 0.5, 0.5)], [], [(0, 1, 3, 2), (2, 3, 7, 6), (6, 7, 5, 4), (4, 5, 1, 0), (2, 6, 4, 0), (7, 3, 1, 5)])
_uv = me_cube_021.uv_layers.new(name='UVMap')
_uv.uv.foreach_set('vector', [0.375, 0.0, 0.625, 0.0, 0.625, 0.25, 0.375, 0.25, 0.375, 0.25, 0.625, 0.25, 0.625, 0.5, 0.375, 0.5, 0.375, 0.5, 0.625, 0.5, 0.625, 0.75, 0.375, 0.75, 0.375, 0.75, 0.625, 0.75, 0.625, 1.0, 0.375, 1.0, 0.125, 0.5, 0.375, 0.5, 0.375, 0.75, 0.125, 0.75, 0.625, 0.5, 0.875, 0.5, 0.875, 0.75, 0.625, 0.75])
me_cube_021.materials.append(mat_furniture)
me_cube_021.update()
me_plane_004 = bpy.data.meshes.new('Plane.004')
me_plane_004.from_pydata([(-0.5, -0.5, 0.0), (0.5, -0.5, 0.0), (-0.5, 0.5, 0.0), (0.5, 0.5, 0.0)], [], [(0, 1, 3, 2)])
_uv = me_plane_004.uv_layers.new(name='UVMap')
_uv.uv.foreach_set('vector', [0.0, 0.0, 1.0, 0.0, 1.0, 1.0, 0.0, 1.0])
me_plane_004.materials.append(mat_bathroom_floor)
me_plane_004.update()
me_cube_022 = bpy.data.meshes.new('Cube.022')
me_cube_022.from_pydata([(-0.5, -0.5, -0.5), (-0.5, -0.5, 0.5), (-0.5, 0.5, -0.5), (-0.5, 0.5, 0.5), (0.5, -0.5, -0.5), (0.5, -0.5, 0.5), (0.5, 0.5, -0.5), (0.5, 0.5, 0.5)], [], [(0, 1, 3, 2), (2, 3, 7, 6), (6, 7, 5, 4), (4, 5, 1, 0), (2, 6, 4, 0), (7, 3, 1, 5)])
_uv = me_cube_022.uv_layers.new(name='UVMap')
_uv.uv.foreach_set('vector', [0.375, 0.0, 0.625, 0.0, 0.625, 0.25, 0.375, 0.25, 0.375, 0.25, 0.625, 0.25, 0.625, 0.5, 0.375, 0.5, 0.375, 0.5, 0.625, 0.5, 0.625, 0.75, 0.375, 0.75, 0.375, 0.75, 0.625, 0.75, 0.625, 1.0, 0.375, 1.0, 0.125, 0.5, 0.375, 0.5, 0.375, 0.75, 0.125, 0.75, 0.625, 0.5, 0.875, 0.5, 0.875, 0.75, 0.625, 0.75])
me_cube_022.materials.append(mat_wall)
me_cube_022.update()
me_cube_023 = bpy.data.meshes.new('Cube.023')
me_cube_023.from_pydata([(-0.5, -0.5, -0.5), (-0.5, -0.5, 0.5), (-0.5, 0.5, -0.5), (-0.5, 0.5, 0.5), (0.5, -0.5, -0.5), (0.5, -0.5, 0.5), (0.5, 0.5, -0.5), (0.5, 0.5, 0.5)], [], [(0, 1, 3, 2), (2, 3, 7, 6), (6, 7, 5, 4), (4, 5, 1, 0), (2, 6, 4, 0), (7, 3, 1, 5)])
_uv = me_cube_023.uv_layers.new(name='UVMap')
_uv.uv.foreach_set('vector', [0.375, 0.0, 0.625, 0.0, 0.625, 0.25, 0.375, 0.25, 0.375, 0.25, 0.625, 0.25, 0.625, 0.5, 0.375, 0.5, 0.375, 0.5, 0.625, 0.5, 0.625, 0.75, 0.375, 0.75, 0.375, 0.75, 0.625, 0.75, 0.625, 1.0, 0.375, 1.0, 0.125, 0.5, 0.375, 0.5, 0.375, 0.75, 0.125, 0.75, 0.625, 0.5, 0.875, 0.5, 0.875, 0.75, 0.625, 0.75])
me_cube_023.materials.append(mat_wall)
me_cube_023.update()
me_cube_024 = bpy.data.meshes.new('Cube.024')
me_cube_024.from_pydata([(-0.5, -0.5, -0.5), (-0.5, -0.5, 0.5), (-0.5, 0.5, -0.5), (-0.5, 0.5, 0.5), (0.5, -0.5, -0.5), (0.5, -0.5, 0.5), (0.5, 0.5, -0.5), (0.5, 0.5, 0.5)], [], [(0, 1, 3, 2), (2, 3, 7, 6), (6, 7, 5, 4), (4, 5, 1, 0), (2, 6, 4, 0), (7, 3, 1, 5)])
_uv = me_cube_024.uv_layers.new(name='UVMap')
_uv.uv.foreach_set('vector', [0.375, 0.0, 0.625, 0.0, 0.625, 0.25, 0.375, 0.25, 0.375, 0.25, 0.625, 0.25, 0.625, 0.5, 0.375, 0.5, 0.375, 0.5, 0.625, 0.5, 0.625, 0.75, 0.375, 0.75, 0.375, 0.75, 0.625, 0.75, 0.625, 1.0, 0.375, 1.0, 0.125, 0.5, 0.375, 0.5, 0.375, 0.75, 0.125, 0.75, 0.625, 0.5, 0.875, 0.5, 0.875, 0.75, 0.625, 0.75])
me_cube_024.materials.append(mat_wall)
me_cube_024.update()
me_cube_025 = bpy.data.meshes.new('Cube.025')
me_cube_025.from_pydata([(-0.5, -0.5, -0.5), (-0.5, -0.5, 0.5), (-0.5, 0.5, -0.5), (-0.5, 0.5, 0.5), (0.5, -0.5, -0.5), (0.5, -0.5, 0.5), (0.5, 0.5, -0.5), (0.5, 0.5, 0.5)], [], [(0, 1, 3, 2), (2, 3, 7, 6), (6, 7, 5, 4), (4, 5, 1, 0), (2, 6, 4, 0), (7, 3, 1, 5)])
_uv = me_cube_025.uv_layers.new(name='UVMap')
_uv.uv.foreach_set('vector', [0.375, 0.0, 0.625, 0.0, 0.625, 0.25, 0.375, 0.25, 0.375, 0.25, 0.625, 0.25, 0.625, 0.5, 0.375, 0.5, 0.375, 0.5, 0.625, 0.5, 0.625, 0.75, 0.375, 0.75, 0.375, 0.75, 0.625, 0.75, 0.625, 1.0, 0.375, 1.0, 0.125, 0.5, 0.375, 0.5, 0.375, 0.75, 0.125, 0.75, 0.625, 0.5, 0.875, 0.5, 0.875, 0.75, 0.625, 0.75])
me_cube_025.materials.append(mat_wall)
me_cube_025.update()
me_cube_026 = bpy.data.meshes.new('Cube.026')
me_cube_026.from_pydata([(-0.5, -0.5, -0.5), (-0.5, -0.5, 0.5), (-0.5, 0.5, -0.5), (-0.5, 0.5, 0.5), (0.5, -0.5, -0.5), (0.5, -0.5, 0.5), (0.5, 0.5, -0.5), (0.5, 0.5, 0.5)], [], [(0, 1, 3, 2), (2, 3, 7, 6), (6, 7, 5, 4), (4, 5, 1, 0), (2, 6, 4, 0), (7, 3, 1, 5)])
_uv = me_cube_026.uv_layers.new(name='UVMap')
_uv.uv.foreach_set('vector', [0.375, 0.0, 0.625, 0.0, 0.625, 0.25, 0.375, 0.25, 0.375, 0.25, 0.625, 0.25, 0.625, 0.5, 0.375, 0.5, 0.375, 0.5, 0.625, 0.5, 0.625, 0.75, 0.375, 0.75, 0.375, 0.75, 0.625, 0.75, 0.625, 1.0, 0.375, 1.0, 0.125, 0.5, 0.375, 0.5, 0.375, 0.75, 0.125, 0.75, 0.625, 0.5, 0.875, 0.5, 0.875, 0.75, 0.625, 0.75])
me_cube_026.materials.append(mat_fixture)
me_cube_026.update()
me_cube_027 = bpy.data.meshes.new('Cube.027')
me_cube_027.from_pydata([(-0.5, -0.5, -0.5), (-0.5, -0.5, 0.5), (-0.5, 0.5, -0.5), (-0.5, 0.5, 0.5), (0.5, -0.5, -0.5), (0.5, -0.5, 0.5), (0.5, 0.5, -0.5), (0.5, 0.5, 0.5)], [], [(0, 1, 3, 2), (2, 3, 7, 6), (6, 7, 5, 4), (4, 5, 1, 0), (2, 6, 4, 0), (7, 3, 1, 5)])
_uv = me_cube_027.uv_layers.new(name='UVMap')
_uv.uv.foreach_set('vector', [0.375, 0.0, 0.625, 0.0, 0.625, 0.25, 0.375, 0.25, 0.375, 0.25, 0.625, 0.25, 0.625, 0.5, 0.375, 0.5, 0.375, 0.5, 0.625, 0.5, 0.625, 0.75, 0.375, 0.75, 0.375, 0.75, 0.625, 0.75, 0.625, 1.0, 0.375, 1.0, 0.125, 0.5, 0.375, 0.5, 0.375, 0.75, 0.125, 0.75, 0.625, 0.5, 0.875, 0.5, 0.875, 0.75, 0.625, 0.75])
me_cube_027.materials.append(mat_fixture)
me_cube_027.update()
me_cube_028 = bpy.data.meshes.new('Cube.028')
me_cube_028.from_pydata([(-0.5, -0.5, -0.5), (-0.5, -0.5, 0.5), (-0.5, 0.5, -0.5), (-0.5, 0.5, 0.5), (0.5, -0.5, -0.5), (0.5, -0.5, 0.5), (0.5, 0.5, -0.5), (0.5, 0.5, 0.5)], [], [(0, 1, 3, 2), (2, 3, 7, 6), (6, 7, 5, 4), (4, 5, 1, 0), (2, 6, 4, 0), (7, 3, 1, 5)])
_uv = me_cube_028.uv_layers.new(name='UVMap')
_uv.uv.foreach_set('vector', [0.375, 0.0, 0.625, 0.0, 0.625, 0.25, 0.375, 0.25, 0.375, 0.25, 0.625, 0.25, 0.625, 0.5, 0.375, 0.5, 0.375, 0.5, 0.625, 0.5, 0.625, 0.75, 0.375, 0.75, 0.375, 0.75, 0.625, 0.75, 0.625, 1.0, 0.375, 1.0, 0.125, 0.5, 0.375, 0.5, 0.375, 0.75, 0.125, 0.75, 0.625, 0.5, 0.875, 0.5, 0.875, 0.75, 0.625, 0.75])
me_cube_028.materials.append(mat_door)
me_cube_028.update()

# ---- objects
ob_foundation = bpy.data.objects.new('Foundation', me_plane)
ob_exteriorwall_0 = bpy.data.objects.new('ExteriorWall_0', me_cube_001)
ob_exteriorwall_1 = bpy.data.objects.new('ExteriorWall_1', me_cube_002)
ob_exteriorwall_2 = bpy.data.objects.new('ExteriorWall_2', me_cube_003)
ob_exteriorwall_3 = bpy.data.objects.new('ExteriorWall_3', me_cube_004)
ob_floor_living_room = bpy.data.objects.new('Floor_Living Room', me_plane_001)
ob_wall_living_room_0 = bpy.data.objects.new('Wall_Living Room_0', me_cube_005)
ob_wall_living_room_1 = bpy.data.objects.new('Wall_Living Room_1', me_cube_006)
ob_wall_living_room_2 = bpy.data.objects.new('Wall_Living Room_2', me_cube_007)
ob_wall_living_room_3 = bpy.data.objects.new('Wall_Living Room_3', me_cube_008)
ob_sofa = bpy.data.objects.new('Sofa', me_cube_009)
ob_coffeetable = bpy.data.objects.new('CoffeeTable', me_cube_010)
ob_floor_kitchen = bpy.data.objects.new('Floor_Kitchen', me_plane_002)
ob_wall_kitchen_0 = bpy.data.objects.new('Wall_Kitchen_0', me_cube_011)
ob_wall_kitchen_1 = bpy.data.objects.new('Wall_Kitchen_1', me_cube_012)
ob_wall_kitchen_2 = bpy.data.objects.new('Wall_Kitchen_2', me_cube_013)
ob_wall_kitchen_3 = bpy.data.objects.new('Wall_Kitchen_3', me_cube_014)
ob_kitchencounter = bpy.data.objects.new('KitchenCounter', me_cube_015)
ob_countertop = bpy.data.objects.new('Countertop', me_cube_016)
ob_floor_bedroom = bpy.data.objects.new('Floor_Bedroom', me_plane_003)
ob_wall_bedroom_0 = bpy.data.objects.new('Wall_Bedroom_0', me_cube_017)
ob_wall_bedroom_1 = bpy.data.objects.new('Wall_Bedroom_1', me_cube_018)
ob_wall_bedroom_2 = bpy.data.objects.new('Wall_Bedroom_2', me_cube_019)
ob_wall_bedroom_3 = bpy.data.objects.new('Wall_Bedroom_3', me_cube_020)
ob_bed = bpy.data.objects.new('Bed', me_cube_021)
ob_floor_bathroom = bpy.data.objects.new('Floor_Bathroom', me_plane_004)
ob_wall_bathroom_0 = bpy.data.objects.new('Wall_Bathroom_0', me_cube_022)
ob_wall_bathroom_1 = bpy.data.objects.new('Wall_Bathroom_1', me_cube_023)
ob_wall_bathroom_2 = bpy.data.objects.new('Wall_Bathroom_2', me_cube_024)
ob_wall_bathroom_3 = bpy.data.objects.new('Wall_Bathroom_3', me_cube_025)
ob_toilet = bpy.data.objects.new('Toilet', me_cube_026)
ob_sink = bpy.data.objects.new('Sink', me_cube_027)
ob_door_0 = bpy.data.objects.new('Door_0', me_cube_028)
ob_sun = bpy.data.objects.new('Sun', light_sun)
ob_arealight_0 = bpy.data.objects.new('AreaLight_0', light_area)
ob_arealight_1 = bpy.data.objects.new('AreaLight_1', light_area_001)
ob_arealight_2 = bpy.data.objects.new('AreaLight_2', light_area_002)
ob_isometriccamera = bpy.data.objects.new('IsometricCamera', cam_camera_001)

# ---- transforms, parenting, visibility, modifiers, constraints
ob_foundation.location = (0.0, 0.0, -0.05)
ob_foundation.scale = (12.5, 10.0, 1.0)
ob_exteriorwall_0.location = (-12.5, 0.0, 1.25)
ob_exteriorwall_0.scale = (0.3, 20.0, 1.25)
ob_exteriorwall_1.location = (12.5, 0.0, 1.25)
ob_exteriorwall_1.scale = (0.3, 20.0, 1.25)
ob_exteriorwall_2.location = (0.0, -10.0, 1.25)
ob_exteriorwall_2.scale = (25.0, 0.3, 1.25)
ob_exteriorwall_3.location = (0.0, 10.0, 1.25)
ob_exteriorwall_3.scale = (25.0, 0.3, 1.25)
ob_floor_living_room.location = (-9.5, -7.0, 0.0)
ob_floor_living_room.scale = (3.0, 2.5, 1.0)
ob_wall_living_room_0.location = (-12.5, -7.0, 1.2)
ob_wall_living_room_0.scale = (0.2, 5.0, 1.2)
ob_wall_living_room_1.location = (-6.5, -7.0, 1.2)
ob_wall_living_room_1.scale = (0.2, 5.0, 1.2)
ob_wall_living_room_2.location = (-9.5, -9.5, 1.2)
ob_wall_living_room_2.scale = (6.0, 0.2, 1.2)
ob_wall_living_room_3.location = (-9.5, -4.5, 1.2)
ob_wall_living_room_3.scale = (6.0, 0.2, 1.2)
ob_sofa.location = (-9.5, -8.25, 0.4)
ob_sofa.scale = (2.0, 0.8, 0.8)
ob_coffeetable.location = (-9.5, -5.75, 0.25)
ob_coffeetable.scale = (1.2, 0.6, 0.5)
ob_floor_kitchen.location = (-3.0, -7.0, 0.0)
ob_floor_kitchen.scale = (2.0, 2.0, 1.0)
ob_wall_kitchen_0.location = (-5.0, -7.0, 1.2)
ob_wall_kitchen_0.scale = (0.2, 4.0, 1.2)
ob_wall_kitchen_1.location = (-1.0, -7.0, 1.2)
ob_wall_kitchen_1.scale = (0.2, 4.0, 1.2)
ob_wall_kitchen_2.location = (-3.0, -9.0, 1.2)
ob_wall_kitchen_2.scale = (4.0, 0.2, 1.2)
ob_wall_kitchen_3.location = (-3.0, -5.0, 1.2)
ob_wall_kitchen_3.scale = (4.0, 0.2, 1.2)
ob_kitchencounter.location = (-4.333, -7.0, 0.45)
ob_kitchencounter.scale = (1.333, 0.6, 0.9)
ob_countertop.location = (-4.333, -7.0, 0.9)
ob_countertop.scale = (1.433, 0.65, 0.05)
ob_floor_bedroom.location = (-9.5, -2.5, 0.0)
ob_floor_bedroom.scale = (2.0, 1.75, 1.0)
ob_wall_bedroom_0.location = (-11.5, -2.5, 1.2)
ob_wall_bedroom_0.scale = (0.2, 3.5, 1.2)
ob_wall_bedroom_1.location = (-7.5, -2.5, 1.2)
ob_wall_bedroom_1.scale = (0.2, 3.5, 1.2)
ob_wall_bedroom_2.location = (-9.5, -4.25, 1.2)
ob_wall_bedroom_2.scale = (4.0, 0.2, 1.2)
ob_wall_bedroom_3.location = (-9.5, -0.75, 1.2)
ob_wall_bedroom_3.scale = (4.0, 0.2, 1.2)
ob_bed.location = (-9.5, -2.5, 0.3)
ob_bed.scale = (1.8, 2.0, 0.6)
ob_floor_bathroom.location = (-9.5, 1.5, 0.0)
ob_floor_bathroom.scale = (1.25, 1.0, 1.0)
ob_wall_bathroom_0.location = (-10.75, 1.5, 1.2)
ob_wall_bathroom_0.scale = (0.2, 2.0, 1.2)
ob_wall_bathroom_1.location = (-8.25, 1.5, 1.2)
ob_wall_bathroom_1.scale = (0.2, 2.0, 1.2)
ob_wall_bathroom_2.location = (-9.5, 0.5, 1.2)
ob_wall_bathroom_2.scale = (2.5, 0.2, 1.2)
ob_wall_bathroom_3.location = (-9.5, 2.5, 1.2)
ob_wall_bathroom_3.scale = (2.5, 0.2, 1.2)
ob_toilet.location = (-10.33, 1.5, 0.2)
ob_toilet.scale = (0.4, 0.6, 0.4)
ob_sink.location = (-8.667, 1.5, 0.4)
ob_sink.scale = (0.6, 0.4, 0.8)
ob_door_0.location = (0.0, -5.0, 1.0)
ob_door_0.scale = (0.1, 0.9, 1.0)
ob_sun.location = (0.0, 0.0, 20.0)
ob_arealight_0.location = (0.0, 0.0, 15.0)
ob_arealight_1.location = (-10.0, -10.0, 10.0)
ob_arealight_2.location = (10.0, 10.0, 10.0)
ob_isometriccamera.location = (17.5, -17.5, 17.5)
ob_isometriccamera.rotation_euler = (1.0, 0.0, 0.785)

# ---- collection membership
col_collection.objects.link(ob_foundation)
col_collection.objects.link(ob_exteriorwall_0)
col_collection.objects.link(ob_exteriorwall_1)
col_collection.objects.link(ob_exteriorwall_2)
col_collection.objects.link(ob_exteriorwall_3)
col_collection.objects.link(ob_floor_living_room)
col_collection.objects.link(ob_wall_living_room_0)
col_collection.objects.link(ob_wall_living_room_1)
col_collection.objects.link(ob_wall_living_room_2)
col_collection.objects.link(ob_wall_living_room_3)
col_collection.objects.link(ob_sofa)
col_collection.objects.link(ob_coffeetable)
col_collection.objects.link(ob_floor_kitchen)
col_collection.objects.link(ob_wall_kitchen_0)
col_collection.objects.link(ob_wall_kitchen_1)
col_collection.objects.link(ob_wall_kitchen_2)
col_collection.objects.link(ob_wall_kitchen_3)
col_collection.objects.link(ob_kitchencounter)
col_collection.objects.link(ob_countertop)
col_collection.objects.link(ob_floor_bedroom)
col_collection.objects.link(ob_wall_bedroom_0)
col_collection.objects.link(ob_wall_bedroom_1)
col_collection.objects.link(ob_wall_bedroom_2)
col_collection.objects.link(ob_wall_bedroom_3)
col_collection.objects.link(ob_bed)
col_collection.objects.link(ob_floor_bathroom)
col_collection.objects.link(ob_wall_bathroom_0)
col_collection.objects.link(ob_wall_bathroom_1)
col_collection.objects.link(ob_wall_bathroom_2)
col_collection.objects.link(ob_wall_bathroom_3)
col_collection.objects.link(ob_toilet)
col_collection.objects.link(ob_sink)
col_collection.objects.link(ob_door_0)
col_collection.objects.link(ob_sun)
col_collection.objects.link(ob_arealight_0)
col_collection.objects.link(ob_arealight_1)
col_collection.objects.link(ob_arealight_2)
col_collection.objects.link(ob_isometriccamera)

# ---- scene / render settings (as saved in the file)
scene.camera = ob_isometriccamera
scene.frame_start = 1; scene.frame_end = 250; scene.frame_set(1)
scene.render.engine = 'CYCLES'
scene.cycles.samples = 128
bpy.context.view_layer.update()
